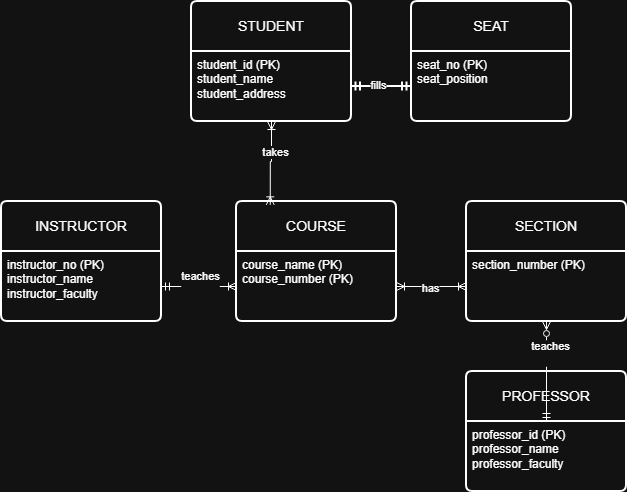

The diagram above was exported from draw.io. Its source (the exported page's mxGraphModel, read from the mxfile embedded in the PNG):
<mxGraphModel dx="1030" dy="527" grid="1" gridSize="10" guides="1" tooltips="1" connect="1" arrows="1" fold="1" page="1" pageScale="1" pageWidth="850" pageHeight="1100" math="0" shadow="0">
  <root>
    <mxCell id="0" />
    <mxCell id="1" parent="0" />
    <mxCell id="zx978A2sItRfqYWF_rRE-1" parent="1" style="swimlane;childLayout=stackLayout;horizontal=1;startSize=50;horizontalStack=0;rounded=1;fontSize=14;fontStyle=0;strokeWidth=2;resizeParent=0;resizeLast=1;shadow=0;dashed=0;align=center;arcSize=4;whiteSpace=wrap;html=1;" value="STUDENT" vertex="1">
      <mxGeometry height="120" width="160" x="300" y="40" as="geometry" />
    </mxCell>
    <mxCell id="zx978A2sItRfqYWF_rRE-2" parent="zx978A2sItRfqYWF_rRE-1" style="align=left;strokeColor=none;fillColor=none;spacingLeft=4;spacingRight=4;fontSize=12;verticalAlign=top;rotatable=0;part=1;html=1;whiteSpace=wrap;" value="student_id (PK)&lt;br&gt;student_name&lt;br&gt;student_address" vertex="1">
      <mxGeometry height="70" width="160" y="50" as="geometry" />
    </mxCell>
    <mxCell id="zx978A2sItRfqYWF_rRE-3" parent="1" style="swimlane;childLayout=stackLayout;horizontal=1;startSize=50;horizontalStack=0;rounded=1;fontSize=14;fontStyle=0;strokeWidth=2;resizeParent=0;resizeLast=1;shadow=0;dashed=0;align=center;arcSize=4;whiteSpace=wrap;html=1;" value="SEAT" vertex="1">
      <mxGeometry height="120" width="160" x="520" y="40" as="geometry" />
    </mxCell>
    <mxCell id="zx978A2sItRfqYWF_rRE-4" parent="zx978A2sItRfqYWF_rRE-3" style="align=left;strokeColor=none;fillColor=none;spacingLeft=4;spacingRight=4;fontSize=12;verticalAlign=top;rotatable=0;part=1;html=1;whiteSpace=wrap;" value="seat_no (PK)&lt;div&gt;seat_position&amp;nbsp;&lt;/div&gt;" vertex="1">
      <mxGeometry height="70" width="160" y="50" as="geometry" />
    </mxCell>
    <mxCell id="zx978A2sItRfqYWF_rRE-5" parent="1" style="swimlane;childLayout=stackLayout;horizontal=1;startSize=50;horizontalStack=0;rounded=1;fontSize=14;fontStyle=0;strokeWidth=2;resizeParent=0;resizeLast=1;shadow=0;dashed=0;align=center;arcSize=4;whiteSpace=wrap;html=1;" value="INSTRUCTOR" vertex="1">
      <mxGeometry height="120" width="160" x="110" y="240" as="geometry" />
    </mxCell>
    <mxCell id="zx978A2sItRfqYWF_rRE-6" parent="zx978A2sItRfqYWF_rRE-5" style="align=left;strokeColor=none;fillColor=none;spacingLeft=4;spacingRight=4;fontSize=12;verticalAlign=top;rotatable=0;part=1;html=1;whiteSpace=wrap;" value="instructor_no (PK)&lt;div&gt;instructor_name&lt;/div&gt;&lt;div&gt;instructor_faculty&amp;nbsp;&lt;/div&gt;" vertex="1">
      <mxGeometry height="70" width="160" y="50" as="geometry" />
    </mxCell>
    <mxCell id="zx978A2sItRfqYWF_rRE-7" parent="1" style="swimlane;childLayout=stackLayout;horizontal=1;startSize=50;horizontalStack=0;rounded=1;fontSize=14;fontStyle=0;strokeWidth=2;resizeParent=0;resizeLast=1;shadow=0;dashed=0;align=center;arcSize=4;whiteSpace=wrap;html=1;" value="PROFESSOR" vertex="1">
      <mxGeometry height="120" width="160" x="575" y="410" as="geometry" />
    </mxCell>
    <mxCell id="zx978A2sItRfqYWF_rRE-8" parent="zx978A2sItRfqYWF_rRE-7" style="align=left;strokeColor=none;fillColor=none;spacingLeft=4;spacingRight=4;fontSize=12;verticalAlign=top;rotatable=0;part=1;html=1;whiteSpace=wrap;" value="professor_id (PK)&lt;div&gt;professor_name&lt;/div&gt;&lt;div&gt;professor_faculty&amp;nbsp;&lt;/div&gt;" vertex="1">
      <mxGeometry height="70" width="160" y="50" as="geometry" />
    </mxCell>
    <mxCell id="zx978A2sItRfqYWF_rRE-9" parent="1" style="swimlane;childLayout=stackLayout;horizontal=1;startSize=50;horizontalStack=0;rounded=1;fontSize=14;fontStyle=0;strokeWidth=2;resizeParent=0;resizeLast=1;shadow=0;dashed=0;align=center;arcSize=4;whiteSpace=wrap;html=1;" value="COURSE" vertex="1">
      <mxGeometry height="120" width="160" x="345" y="240" as="geometry" />
    </mxCell>
    <mxCell id="zx978A2sItRfqYWF_rRE-10" parent="zx978A2sItRfqYWF_rRE-9" style="align=left;strokeColor=none;fillColor=none;spacingLeft=4;spacingRight=4;fontSize=12;verticalAlign=top;rotatable=0;part=1;html=1;whiteSpace=wrap;" value="course_name (PK)&lt;div&gt;course_number (PK)&lt;/div&gt;" vertex="1">
      <mxGeometry height="70" width="160" y="50" as="geometry" />
    </mxCell>
    <mxCell id="zx978A2sItRfqYWF_rRE-27" parent="zx978A2sItRfqYWF_rRE-9" style="shape=singleArrow;whiteSpace=wrap;html=1;arrowWidth=0.4;arrowSize=0.4;fontSize=14;fontStyle=0;startSize=50;horizontal=1;rounded=1;strokeWidth=2;shadow=0;dashed=0;arcSize=4;" value="" vertex="1">
      <mxGeometry width="160" y="120" as="geometry" />
    </mxCell>
    <mxCell id="zx978A2sItRfqYWF_rRE-22" edge="1" parent="1" source="zx978A2sItRfqYWF_rRE-11" style="edgeStyle=orthogonalEdgeStyle;rounded=0;orthogonalLoop=1;jettySize=auto;html=1;defaultLabelBackgroundColor=gap;startArrow=ERzeroToMany;startFill=0;endArrow=ERmandOne;endFill=0;" target="zx978A2sItRfqYWF_rRE-8" value="">
      <mxGeometry relative="1" as="geometry" />
    </mxCell>
    <mxCell id="zx978A2sItRfqYWF_rRE-23" connectable="0" parent="zx978A2sItRfqYWF_rRE-22" style="edgeLabel;html=1;align=center;verticalAlign=middle;resizable=0;points=[];defaultLabelBackgroundColor=gap;" value="teaches&lt;div&gt;&lt;br&gt;&lt;/div&gt;" vertex="1">
      <mxGeometry relative="1" x="-0.3891" y="3" as="geometry">
        <mxPoint as="offset" />
      </mxGeometry>
    </mxCell>
    <mxCell id="zx978A2sItRfqYWF_rRE-11" parent="1" style="swimlane;childLayout=stackLayout;horizontal=1;startSize=50;horizontalStack=0;rounded=1;fontSize=14;fontStyle=0;strokeWidth=2;resizeParent=0;resizeLast=1;shadow=0;dashed=0;align=center;arcSize=4;whiteSpace=wrap;html=1;" value="SECTION" vertex="1">
      <mxGeometry height="120" width="160" x="575" y="240" as="geometry" />
    </mxCell>
    <mxCell id="zx978A2sItRfqYWF_rRE-12" parent="zx978A2sItRfqYWF_rRE-11" style="align=left;strokeColor=none;fillColor=none;spacingLeft=4;spacingRight=4;fontSize=12;verticalAlign=top;rotatable=0;part=1;html=1;whiteSpace=wrap;" value="section&lt;span style=&quot;background-color: transparent; color: light-dark(#000000, var(--ge-light-color, #ffffff));&quot;&gt;_number (PK)&lt;/span&gt;" vertex="1">
      <mxGeometry height="70" width="160" y="50" as="geometry" />
    </mxCell>
    <mxCell id="zx978A2sItRfqYWF_rRE-16" edge="1" parent="1" source="zx978A2sItRfqYWF_rRE-2" style="edgeStyle=orthogonalEdgeStyle;rounded=0;orthogonalLoop=1;jettySize=auto;html=1;defaultLabelBackgroundColor=gap;strokeWidth=2;endArrow=ERmandOne;endFill=0;startArrow=ERmandOne;startFill=0;" target="zx978A2sItRfqYWF_rRE-4" value="">
      <mxGeometry relative="1" as="geometry" />
    </mxCell>
    <mxCell id="zx978A2sItRfqYWF_rRE-17" connectable="0" parent="zx978A2sItRfqYWF_rRE-16" style="edgeLabel;html=1;align=center;verticalAlign=middle;resizable=0;points=[];defaultLabelBackgroundColor=gap;" value="fills" vertex="1">
      <mxGeometry relative="1" x="-0.1467" y="2" as="geometry">
        <mxPoint as="offset" />
      </mxGeometry>
    </mxCell>
    <mxCell id="zx978A2sItRfqYWF_rRE-18" edge="1" parent="1" source="zx978A2sItRfqYWF_rRE-6" style="edgeStyle=orthogonalEdgeStyle;rounded=0;orthogonalLoop=1;jettySize=auto;html=1;defaultLabelBackgroundColor=gap;startArrow=ERmandOne;startFill=0;endArrow=ERoneToMany;endFill=0;" target="zx978A2sItRfqYWF_rRE-10" value="">
      <mxGeometry relative="1" as="geometry" />
    </mxCell>
    <mxCell id="zx978A2sItRfqYWF_rRE-19" connectable="0" parent="zx978A2sItRfqYWF_rRE-18" style="edgeLabel;html=1;align=center;verticalAlign=middle;resizable=0;points=[];defaultLabelBackgroundColor=gap;" value="teaches&lt;div&gt;&lt;br&gt;&lt;div&gt;&lt;br&gt;&lt;/div&gt;&lt;/div&gt;" vertex="1">
      <mxGeometry relative="1" x="-0.3358" y="-2" as="geometry">
        <mxPoint x="13" as="offset" />
      </mxGeometry>
    </mxCell>
    <mxCell id="zx978A2sItRfqYWF_rRE-20" edge="1" parent="1" source="zx978A2sItRfqYWF_rRE-10" style="edgeStyle=orthogonalEdgeStyle;rounded=0;orthogonalLoop=1;jettySize=auto;html=1;defaultLabelBackgroundColor=gap;startArrow=ERoneToMany;startFill=0;endArrow=ERoneToMany;endFill=0;" target="zx978A2sItRfqYWF_rRE-12" value="">
      <mxGeometry relative="1" as="geometry" />
    </mxCell>
    <mxCell id="zx978A2sItRfqYWF_rRE-21" connectable="0" parent="zx978A2sItRfqYWF_rRE-20" style="edgeLabel;html=1;align=center;verticalAlign=middle;resizable=0;points=[];defaultLabelBackgroundColor=gap;" value="has" vertex="1">
      <mxGeometry relative="1" x="-0.0538" y="-1" as="geometry">
        <mxPoint as="offset" />
      </mxGeometry>
    </mxCell>
    <mxCell id="zx978A2sItRfqYWF_rRE-29" edge="1" parent="1" source="zx978A2sItRfqYWF_rRE-2" style="edgeStyle=orthogonalEdgeStyle;rounded=0;orthogonalLoop=1;jettySize=auto;html=1;entryX=0.211;entryY=0.028;entryDx=0;entryDy=0;entryPerimeter=0;defaultLabelBackgroundColor=gap;startArrow=ERoneToMany;startFill=0;endArrow=ERoneToMany;endFill=0;" target="zx978A2sItRfqYWF_rRE-9">
      <mxGeometry relative="1" as="geometry" />
    </mxCell>
    <mxCell id="zx978A2sItRfqYWF_rRE-30" connectable="0" parent="zx978A2sItRfqYWF_rRE-29" style="edgeLabel;html=1;align=center;verticalAlign=middle;resizable=0;points=[];defaultLabelBackgroundColor=gap;" value="takes" vertex="1">
      <mxGeometry relative="1" x="-0.2857" y="3" as="geometry">
        <mxPoint as="offset" />
      </mxGeometry>
    </mxCell>
  </root>
</mxGraphModel>